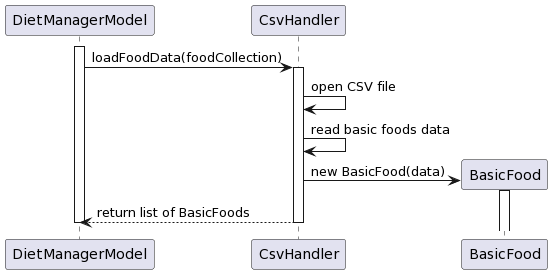

The diagram above was rendered by PlantUML. Its source (embedded in the PNG):
@startuml
participant "DietManagerModel" as DMM
participant "CsvHandler" as CSV
activate DMM
DMM -> CSV: loadFoodData(foodCollection)
activate CSV
CSV -> CSV: open CSV file
CSV -> CSV: read basic foods data
create BasicFood
CSV -> BasicFood++ : new BasicFood(data)
deactivate BasicFood
CSV --> DMM: return list of BasicFoods
deactivate CSV
deactivate DMM
@enduml